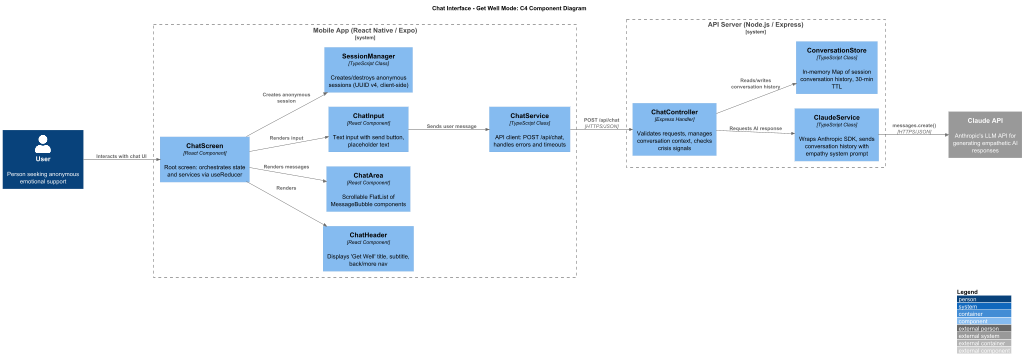

The diagram above was rendered by PlantUML. Its source (embedded in the PNG):
@startuml
scale max 1024 width
!include https://raw.githubusercontent.com/plantuml-stdlib/C4-PlantUML/master/C4_Component.puml

LAYOUT_WITH_LEGEND()
LAYOUT_LEFT_RIGHT()

title Chat Interface - Get Well Mode: C4 Component Diagram

Person(user, "User", "Person seeking anonymous emotional support")

System_Boundary(mobileApp, "Mobile App (React Native / Expo)") {
  Component(chatScreen, "ChatScreen", "React Component", "Root screen: orchestrates state and services via useReducer")
  Component(chatHeader, "ChatHeader", "React Component", "Displays 'Get Well' title, subtitle, back/more nav")
  Component(chatArea, "ChatArea", "React Component", "Scrollable FlatList of MessageBubble components")
  Component(chatInput, "ChatInput", "React Component", "Text input with send button, placeholder text")
  Component(chatService, "ChatService", "TypeScript Class", "API client: POST /api/chat, handles errors and timeouts")
  Component(sessionMgr, "SessionManager", "TypeScript Class", "Creates/destroys anonymous sessions (UUID v4, client-side)")
}

System_Boundary(apiServer, "API Server (Node.js / Express)") {
  Component(chatController, "ChatController", "Express Handler", "Validates requests, manages conversation context, checks crisis signals")
  Component(claudeService, "ClaudeService", "TypeScript Class", "Wraps Anthropic SDK, sends conversation history with empathy system prompt")
  Component(convStore, "ConversationStore", "TypeScript Class", "In-memory Map of session conversation history, 30-min TTL")
}

System_Ext(claudeApi, "Claude API", "Anthropic's LLM API for generating empathetic AI responses")

Rel(user, chatScreen, "Interacts with chat UI")
Rel(chatScreen, chatHeader, "Renders")
Rel(chatScreen, chatArea, "Renders messages")
Rel(chatScreen, chatInput, "Renders input")
Rel(chatScreen, sessionMgr, "Creates anonymous session")
Rel(chatInput, chatService, "Sends user message")
Rel(chatService, chatController, "POST /api/chat", "HTTPS/JSON")
Rel(chatController, convStore, "Reads/writes conversation history")
Rel(chatController, claudeService, "Requests AI response")
Rel(claudeService, claudeApi, "messages.create()", "HTTPS/JSON")

@enduml